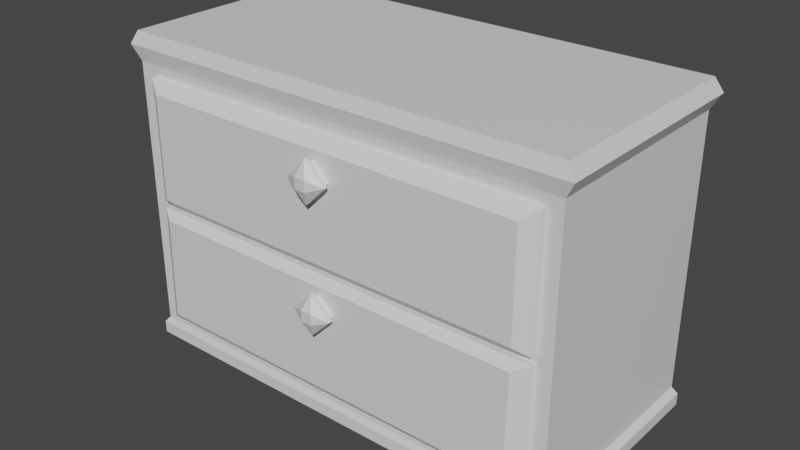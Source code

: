 # Source: Dresser.blend  (saved by Blender 2.80.75; exported with 4.5.12 LTS)
import bpy
from mathutils import Matrix  # noqa: F401  (used for matrix-valued properties, if any)

bpy.ops.wm.read_factory_settings(use_empty=True)
scene = bpy.context.scene
scene.name = 'Scene'

# ---- collections
col_collection = bpy.data.collections.new('Collection'); scene.collection.children.link(col_collection)

# ---- materials (node trees are filled in below, after node groups)
mat_material = bpy.data.materials.new('Material')
mat_material.alpha_threshold = 0.0
mat_material.use_transparent_shadow = False
mat_material.line_color = (0.0, 0.0, 0.0, 1.0)

# ---- material node trees
mat_material.use_nodes = True; mat_material.node_tree.nodes.clear()
_N = mat_material.node_tree.nodes; _L = mat_material.node_tree.links
n0 = _N.new('ShaderNodeOutputMaterial'); n0.name = 'Material Output'; n0.location = (300, 300)
n1 = _N.new('ShaderNodeBsdfPrincipled'); n1.name = 'Principled BSDF'; n1.location = (10, 300)
n1.distribution = 'GGX'
n1.subsurface_method = 'BURLEY'
n1.inputs[2].default_value = 0.4
n1.inputs[3].default_value = 1.45
n1.inputs[27].default_value = (0.0, 0.0, 0.0, 1.0)
n1.inputs[28].default_value = 1.0
_L.new(n1.outputs[0], n0.inputs[0])
n0.is_active_output = True

# ---- world
world_world = bpy.data.worlds.new('World'); scene.world = world_world
world_world.use_nodes = True; world_world.node_tree.nodes.clear()
_N = world_world.node_tree.nodes; _L = world_world.node_tree.links
n0 = _N.new('ShaderNodeOutputWorld'); n0.name = 'World Output'; n0.location = (300, 300)
n1 = _N.new('ShaderNodeBackground'); n1.name = 'Background'; n1.location = (10, 300)
n1.inputs[0].default_value = (0.05088, 0.05088, 0.05088, 1.0)
_L.new(n1.outputs[0], n0.inputs[0])
n0.is_active_output = True
world_world.color = (0.05088, 0.05088, 0.05088)
world_world.use_sun_shadow = False
world_world.sun_shadow_jitter_overblur = 0.0

# ---- meshes
me_circle_001 = bpy.data.meshes.new('Circle.001')
me_circle_001.from_pydata([(1.692, 1.722, 1.347), (1.629, 1.692, -0.7337), (1.692, 0.1019, 1.347), (1.629, 0.132, -0.7337), (-1.692, 1.722, 1.347), (-1.629, 1.692, -0.7337), (-1.692, 0.1019, 1.347), (-1.629, 0.132, -0.7337), (1.629, 1.692, 1.235), (-1.629, 0.132, 1.235), (1.629, 0.132, 1.235), (-1.629, 1.692, 1.235), (1.637, 1.696, 1.443), (1.637, 0.1281, 1.443), (-1.637, 1.696, 1.443), (-1.637, 0.1281, 1.443), (1.669, 1.711, -0.7816), (1.669, 0.113, -0.7816), (-1.669, 1.711, -0.7816), (-1.669, 0.113, -0.7816), (1.669, 1.711, -0.8694), (1.669, 0.113, -0.8694), (-1.669, 1.711, -0.8694), (-1.669, 0.113, -0.8694), (1.523, 0.1357, 1.159), (1.509, 0.1357, -0.6615), (-1.511, 0.1357, -0.6615), (-1.497, 0.1357, 1.159), (1.629, 1.692, 0.2505), (1.629, 0.132, 0.2505), (-1.629, 1.692, 0.2505), (-1.629, 0.132, 0.2505), (1.523, 0.09812, 1.159), (1.509, 0.09812, -0.6615), (-1.511, 0.09812, -0.6615), (-1.497, 0.09812, 1.159), (-1.396, 0.03412, 0.3253), (-1.396, 0.03412, 1.081), (1.422, 0.03412, 1.081), (1.422, 0.03412, 0.3253), (1.422, 0.03412, 0.1694), (1.408, 0.03412, -0.5837), (-1.41, 0.03412, -0.5837), (-1.396, 0.03412, 0.1694), (1.523, 0.1357, 0.2755), (1.523, 0.1357, 0.2189), (1.551, 0.1347, 0.2481), (-1.497, 0.1357, 0.2189), (-1.497, 0.1357, 0.2755), (-1.525, 0.1349, 0.2479), (1.515, 0.09297, 0.2723), (1.514, 0.09295, 0.2223), (-1.489, 0.09297, 0.222), (-1.488, 0.09297, 0.2723)], [], [(6, 14, 4), (2, 9, 10), (6, 11, 9), (5, 19, 7), (8, 2, 10), (4, 8, 11), (11, 28, 30), (8, 29, 28), (9, 30, 31), (7, 25, 26), (14, 13, 12), (0, 13, 2), (4, 12, 0), (2, 15, 6), (17, 20, 16), (3, 16, 1), (1, 18, 5), (7, 17, 3), (20, 23, 22), (16, 22, 18), (19, 21, 17), (18, 23, 19), (10, 27, 24), (48, 35, 27), (51, 41, 33), (47, 34, 52), (44, 32, 50), (31, 5, 7), (28, 3, 1), (30, 1, 5), (25, 34, 26), (44, 29, 24), (24, 35, 32), (29, 45, 25), (31, 48, 27), (47, 31, 26), (53, 37, 35), (53, 39, 36), (35, 38, 32), (51, 43, 40), (52, 42, 43), (33, 42, 34), (50, 38, 39), (44, 45, 46), (47, 48, 49), (45, 52, 51), (44, 53, 48), (48, 45, 44), (45, 33, 25), (39, 37, 36), (43, 41, 40), (6, 15, 14), (2, 6, 9), (6, 4, 11), (5, 18, 19), (8, 0, 2), (4, 0, 8), (11, 8, 28), (8, 10, 29), (9, 11, 30), (7, 3, 25), (14, 15, 13), (0, 12, 13), (4, 14, 12), (2, 13, 15), (17, 21, 20), (3, 17, 16), (1, 16, 18), (7, 19, 17), (20, 21, 23), (16, 20, 22), (19, 23, 21), (18, 22, 23), (10, 9, 27), (48, 53, 35), (51, 40, 41), (47, 26, 34), (44, 24, 32), (31, 30, 5), (28, 29, 3), (30, 28, 1), (25, 33, 34), (46, 29, 44), (29, 10, 24), (24, 27, 35), (25, 3, 29), (29, 46, 45), (27, 9, 31), (31, 49, 48), (49, 31, 47), (31, 7, 26), (53, 36, 37), (53, 50, 39), (35, 37, 38), (51, 52, 43), (52, 34, 42), (33, 41, 42), (50, 32, 38), (45, 47, 52), (44, 50, 53), (48, 47, 45), (45, 51, 33), (39, 38, 37), (43, 42, 41)])
_uv = me_circle_001.uv_layers.new(name='UVMap')
_uv.uv.foreach_set('vector', [0.625, 0.5, 0.625, 0.75, 0.625, 0.75, 0.625, 0.25, 0.6115, 0.5, 0.6115, 0.25, 0.625, 0.5, 0.6115, 0.75, 0.6115, 0.5, 0.375, 0.75, 0.375, 0.5, 0.375, 0.5, 0.3615, 0.5, 0.375, 0.75, 0.3615, 0.75, 0.875, 0.5, 0.8615, 0.75, 0.8615, 0.5, 0.8615, 0.5, 0.7433, 0.75, 0.7433, 0.5, 0.3615, 0.5, 0.2433, 0.75, 0.2433, 0.5, 0.6115, 0.5, 0.4933, 0.75, 0.4933, 0.5, 0.375, 0.5, 0.375, 0.25, 0.375, 0.5, 0.625, 0.0, 0.375, 0.25, 0.375, 0.0, 0.375, 0.5, 0.375, 0.75, 0.375, 0.75, 0.875, 0.5, 0.875, 0.75, 0.875, 0.75, 0.625, 0.25, 0.625, 0.5, 0.625, 0.5, 0.125, 0.75, 0.125, 0.5, 0.125, 0.5, 0.125, 0.75, 0.125, 0.5, 0.125, 0.5, 0.625, 0.75, 0.625, 0.5, 0.625, 0.5, 0.375, 0.5, 0.375, 0.25, 0.375, 0.25, 0.625, 0.75, 0.375, 1.0, 0.375, 0.75, 0.625, 0.75, 0.625, 0.5, 0.625, 0.5, 0.375, 0.5, 0.375, 0.25, 0.375, 0.25, 0.375, 0.75, 0.375, 0.5, 0.375, 0.5, 0.6115, 0.25, 0.6115, 0.5, 0.6115, 0.25, 0.4969, 0.5, 0.6115, 0.5, 0.6115, 0.5, 0.2408, 0.75, 0.125, 0.75, 0.125, 0.75, 0.4896, 0.5, 0.375, 0.5, 0.49, 0.5, 0.2469, 0.75, 0.3615, 0.75, 0.2465, 0.75, 0.4933, 0.5, 0.375, 0.75, 0.375, 0.5, 0.2433, 0.5, 0.125, 0.75, 0.125, 0.5, 0.7433, 0.5, 0.625, 0.75, 0.625, 0.5, 0.375, 0.25, 0.375, 0.5, 0.375, 0.5, 0.2469, 0.75, 0.2433, 0.75, 0.3615, 0.75, 0.6115, 0.25, 0.6115, 0.5, 0.6115, 0.25, 0.2433, 0.75, 0.2396, 0.75, 0.125, 0.75, 0.4933, 0.5, 0.4969, 0.5, 0.6115, 0.5, 0.4896, 0.5, 0.4933, 0.5, 0.375, 0.5, 0.4958, 0.5, 0.6115, 0.5, 0.6115, 0.5, 0.4933, 0.5012, 0.4933, 0.25, 0.4933, 0.5, 0.6115, 0.5, 0.6115, 0.25, 0.6115, 0.25, 0.4933, 0.2488, 0.4933, 0.5, 0.4933, 0.25, 0.4908, 0.5, 0.375, 0.5, 0.4933, 0.5, 0.375, 0.25, 0.375, 0.5, 0.375, 0.5, 0.2458, 0.75, 0.3615, 0.75, 0.2433, 0.75, 0.2469, 0.75, 0.2396, 0.75, 0.2433, 0.75, 0.4896, 0.5, 0.4969, 0.5, 0.4933, 0.5, 0.2396, 0.75, 0.4933, 0.5013, 0.24, 0.75, 0.2469, 0.75, 0.4965, 0.5, 0.4969, 0.5, 0.4969, 0.5, 0.2396, 0.75, 0.2469, 0.75, 0.2396, 0.75, 0.125, 0.75, 0.125, 0.75, 0.4933, 0.25, 0.6115, 0.5, 0.4933, 0.5, 0.4933, 0.5, 0.375, 0.25, 0.4933, 0.25, 0.625, 0.5, 0.625, 0.5, 0.625, 0.75, 0.625, 0.25, 0.625, 0.5, 0.6115, 0.5, 0.625, 0.5, 0.625, 0.75, 0.6115, 0.75, 0.375, 0.75, 0.375, 0.75, 0.375, 0.5, 0.3615, 0.5, 0.375, 0.5, 0.375, 0.75, 0.875, 0.5, 0.875, 0.75, 0.8615, 0.75, 0.8615, 0.5, 0.8615, 0.75, 0.7433, 0.75, 0.3615, 0.5, 0.3615, 0.75, 0.2433, 0.75, 0.6115, 0.5, 0.6115, 0.75, 0.4933, 0.75, 0.375, 0.5, 0.375, 0.25, 0.375, 0.25, 0.625, 0.0, 0.625, 0.25, 0.375, 0.25, 0.375, 0.5, 0.375, 0.5, 0.375, 0.75, 0.875, 0.5, 0.875, 0.5, 0.875, 0.75, 0.625, 0.25, 0.625, 0.25, 0.625, 0.5, 0.125, 0.75, 0.125, 0.75, 0.125, 0.5, 0.125, 0.75, 0.125, 0.75, 0.125, 0.5, 0.625, 0.75, 0.625, 0.75, 0.625, 0.5, 0.375, 0.5, 0.375, 0.5, 0.375, 0.25, 0.625, 0.75, 0.625, 1.0, 0.375, 1.0, 0.625, 0.75, 0.625, 0.75, 0.625, 0.5, 0.375, 0.5, 0.375, 0.5, 0.375, 0.25, 0.375, 0.75, 0.375, 0.75, 0.375, 0.5, 0.6115, 0.25, 0.6115, 0.5, 0.6115, 0.5, 0.4969, 0.5, 0.4965, 0.5, 0.6115, 0.5, 0.2408, 0.75, 0.2433, 0.75, 0.125, 0.75, 0.4896, 0.5, 0.375, 0.5, 0.375, 0.5, 0.2469, 0.75, 0.3615, 0.75, 0.3615, 0.75, 0.4933, 0.5, 0.4933, 0.75, 0.375, 0.75, 0.2433, 0.5, 0.2433, 0.75, 0.125, 0.75, 0.7433, 0.5, 0.7433, 0.75, 0.625, 0.75, 0.375, 0.25, 0.375, 0.25, 0.375, 0.5, 0.2433, 0.75, 0.2433, 0.75, 0.2469, 0.75, 0.2433, 0.75, 0.3615, 0.75, 0.3615, 0.75, 0.6115, 0.25, 0.6115, 0.5, 0.6115, 0.5, 0.125, 0.75, 0.125, 0.75, 0.2433, 0.75, 0.2433, 0.75, 0.2433, 0.75, 0.2396, 0.75, 0.6115, 0.5, 0.6115, 0.5, 0.4933, 0.5, 0.4933, 0.5, 0.4933, 0.5, 0.4969, 0.5, 0.4933, 0.5, 0.4933, 0.5, 0.4896, 0.5, 0.4933, 0.5, 0.375, 0.5, 0.375, 0.5, 0.4958, 0.5, 0.4933, 0.5, 0.6115, 0.5, 0.4933, 0.5012, 0.4933, 0.2488, 0.4933, 0.25, 0.6115, 0.5, 0.6115, 0.5, 0.6115, 0.25, 0.4933, 0.2488, 0.4933, 0.5013, 0.4933, 0.5, 0.4908, 0.5, 0.375, 0.5, 0.375, 0.5, 0.375, 0.25, 0.375, 0.25, 0.375, 0.5, 0.2458, 0.75, 0.3615, 0.75, 0.3615, 0.75, 0.2396, 0.75, 0.4896, 0.5, 0.4933, 0.5013, 0.2469, 0.75, 0.4933, 0.2488, 0.4965, 0.5, 0.4969, 0.5, 0.4896, 0.5, 0.2396, 0.75, 0.2396, 0.75, 0.24, 0.75, 0.125, 0.75, 0.4933, 0.25, 0.3615, 0.75, 0.6115, 0.5, 0.4933, 0.5, 0.375, 0.5, 0.375, 0.25])
me_circle_001.materials.append(mat_material)
me_circle_001.use_remesh_preserve_volume = False
me_circle_001.use_remesh_preserve_attributes = False
me_circle_001.use_mirror_vertex_groups = False
me_circle_001.update()
me_cube_001 = bpy.data.meshes.new('Cube.001')
me_cube_001.from_pydata([(3.693, -1.94, 0.03944), (3.693, -1.94, 1.632), (3.693, 1.448, 0.03944), (3.693, 1.448, 1.632), (0.0, 1.448, 0.03944), (0.0, 1.448, 1.632), (0.0, -1.94, 0.03944), (0.0, -1.94, 1.632), (0.0, 1.251, 1.632), (3.567, 1.251, 1.632), (3.567, -1.743, 1.632), (0.0, -1.743, 1.632), (0.0, 1.251, 0.2104), (3.567, 1.251, 0.2104), (3.567, -1.743, 0.2104), (0.0, -1.743, 0.2104)], [], [(4, 5, 3, 2), (2, 3, 1, 0), (4, 2, 0, 6), (3, 5, 8, 9), (0, 1, 7, 6), (10, 9, 13, 14), (7, 1, 10, 11), (1, 3, 9, 10), (13, 12, 15, 14), (11, 10, 14, 15), (9, 8, 12, 13)])
_uv = me_cube_001.uv_layers.new(name='UVMap')
_uv.uv.foreach_set('vector', [0.375, 0.375, 0.625, 0.375, 0.625, 0.5, 0.375, 0.5, 0.375, 0.5, 0.625, 0.5, 0.625, 0.75, 0.375, 0.75, 0.25, 0.5, 0.375, 0.5, 0.375, 0.75, 0.25, 0.75, 0.625, 0.5, 0.625, 0.375, 0.625, 0.375, 0.625, 0.5, 0.375, 0.75, 0.625, 0.75, 0.625, 0.875, 0.375, 0.875, 0.625, 0.75, 0.625, 0.5, 0.625, 0.5, 0.625, 0.75, 0.625, 0.875, 0.625, 0.75, 0.625, 0.75, 0.625, 0.875, 0.625, 0.75, 0.625, 0.5, 0.625, 0.5, 0.625, 0.75, 0.625, 0.5, 0.75, 0.5, 0.75, 0.75, 0.625, 0.75, 0.625, 0.875, 0.625, 0.75, 0.625, 0.75, 0.625, 0.875, 0.625, 0.5, 0.625, 0.375, 0.625, 0.375, 0.625, 0.5])
me_cube_001.use_remesh_preserve_volume = False
me_cube_001.use_remesh_preserve_attributes = False
me_cube_001.use_mirror_vertex_groups = False
me_cube_001.update()
me_cube_002 = bpy.data.meshes.new('Cube.002')
me_cube_002.from_pydata([(3.693, -1.94, 0.03944), (3.693, -1.94, 1.632), (3.693, 1.448, 0.03944), (3.693, 1.448, 1.632), (0.0, 1.448, 0.03944), (0.0, 1.448, 1.632), (0.0, -1.94, 0.03944), (0.0, -1.94, 1.632), (0.0, 1.251, 1.632), (3.567, 1.251, 1.632), (3.567, -1.743, 1.632), (0.0, -1.743, 1.632), (0.0, 1.251, 0.2104), (3.567, 1.251, 0.2104), (3.567, -1.743, 0.2104), (0.0, -1.743, 0.2104)], [], [(4, 5, 3, 2), (2, 3, 1, 0), (4, 2, 0, 6), (3, 5, 8, 9), (0, 1, 7, 6), (10, 9, 13, 14), (7, 1, 10, 11), (1, 3, 9, 10), (13, 12, 15, 14), (11, 10, 14, 15), (9, 8, 12, 13)])
_uv = me_cube_002.uv_layers.new(name='UVMap')
_uv.uv.foreach_set('vector', [0.375, 0.375, 0.625, 0.375, 0.625, 0.5, 0.375, 0.5, 0.375, 0.5, 0.625, 0.5, 0.625, 0.75, 0.375, 0.75, 0.25, 0.5, 0.375, 0.5, 0.375, 0.75, 0.25, 0.75, 0.625, 0.5, 0.625, 0.375, 0.625, 0.375, 0.625, 0.5, 0.375, 0.75, 0.625, 0.75, 0.625, 0.875, 0.375, 0.875, 0.625, 0.75, 0.625, 0.5, 0.625, 0.5, 0.625, 0.75, 0.625, 0.875, 0.625, 0.75, 0.625, 0.75, 0.625, 0.875, 0.625, 0.75, 0.625, 0.5, 0.625, 0.5, 0.625, 0.75, 0.625, 0.5, 0.75, 0.5, 0.75, 0.75, 0.625, 0.75, 0.625, 0.875, 0.625, 0.75, 0.625, 0.75, 0.625, 0.875, 0.625, 0.5, 0.625, 0.375, 0.625, 0.375, 0.625, 0.5])
me_cube_002.use_remesh_preserve_volume = False
me_cube_002.use_remesh_preserve_attributes = False
me_cube_002.use_mirror_vertex_groups = False
me_cube_002.update()
me_circle_000 = bpy.data.meshes.new('Circle.000')
me_circle_000.from_pydata([(-0.1477, -0.03199, -2.98e-08), (-2.98e-08, -0.03199, -0.1477), (0.0, -0.03199, 0.1477), (0.1477, -0.03199, -2.98e-08), (-0.1477, -0.002861, -2.98e-08), (-2.98e-08, -0.002861, -0.1477), (0.0, -0.002861, 0.1477), (0.1477, -0.002861, -2.98e-08), (-0.1167, 0.01841, -2.98e-08), (0.0, 0.01841, -0.1167), (0.0, 0.01841, 0.1167), (0.1167, 0.01841, -2.98e-08), (-0.1167, 0.07823, -2.98e-08), (0.0, 0.07823, -0.1167), (0.0, 0.07823, 0.1167), (0.1167, 0.07823, -2.98e-08), (0.04011, -0.07823, 0.04011), (-0.04011, -0.07823, 0.04011), (-0.04011, -0.07823, -0.04011), (0.04011, -0.07823, -0.04011)], [], [(3, 19, 18, 1), (7, 11, 10, 6), (1, 5, 7, 3), (2, 6, 4, 0), (3, 7, 6, 2), (0, 4, 5, 1), (8, 12, 13, 9), (4, 8, 9, 5), (5, 9, 11, 7), (6, 10, 8, 4), (12, 14, 15, 13), (9, 13, 15, 11), (10, 14, 12, 8), (11, 15, 14, 10), (17, 18, 19, 16), (0, 17, 16, 2), (2, 16, 19, 3), (1, 18, 17, 0)])
_uv = me_circle_000.uv_layers.new(name='UVMap')
_uv.uv.foreach_set('vector', [1.0, 1.0, 1.0, 1.0, 1.0, 0.0, 1.0, 0.0, 1.0, 1.0, 1.0, 1.0, 0.0, 1.0, 0.0, 1.0, 1.0, 0.0, 1.0, 0.0, 1.0, 1.0, 1.0, 1.0, 0.0, 1.0, 0.0, 1.0, 0.0, 0.0, 0.0, 0.0, 1.0, 1.0, 1.0, 1.0, 0.0, 1.0, 0.0, 1.0, 0.0, 0.0, 0.0, 0.0, 1.0, 0.0, 1.0, 0.0, 0.0, 0.0, 0.0, 0.0, 1.0, 0.0, 1.0, 0.0, 0.0, 0.0, 0.0, 0.0, 1.0, 0.0, 1.0, 0.0, 1.0, 0.0, 1.0, 0.0, 1.0, 1.0, 1.0, 1.0, 0.0, 1.0, 0.0, 1.0, 0.0, 0.0, 0.0, 0.0, 0.0, 0.0, 0.0, 1.0, 1.0, 1.0, 1.0, 0.0, 1.0, 0.0, 1.0, 0.0, 1.0, 1.0, 1.0, 1.0, 0.0, 1.0, 0.0, 1.0, 0.0, 0.0, 0.0, 0.0, 1.0, 1.0, 1.0, 1.0, 0.0, 1.0, 0.0, 1.0, 0.0, 0.0, 1.0, 0.0, 1.0, 1.0, 0.0, 1.0, 0.0, 0.0, 0.0, 0.0, 0.0, 1.0, 0.0, 1.0, 0.0, 1.0, 0.0, 1.0, 1.0, 1.0, 1.0, 1.0, 1.0, 0.0, 1.0, 0.0, 0.0, 0.0, 0.0, 0.0])
me_circle_000.materials.append(mat_material)
me_circle_000.use_remesh_preserve_volume = False
me_circle_000.use_remesh_preserve_attributes = False
me_circle_000.use_mirror_vertex_groups = False
me_circle_000.update()
me_circle_002 = bpy.data.meshes.new('Circle.002')
me_circle_002.from_pydata([(-0.1477, -0.03722, 0.9003), (-7.838e-08, -0.03722, 0.7527), (-5.545e-08, -0.03722, 1.048), (0.1477, -0.03722, 0.9003), (-0.1477, -0.008095, 0.9003), (-7.686e-08, -0.008095, 0.7527), (-5.393e-08, -0.008095, 1.048), (0.1477, -0.008095, 0.9003), (-0.1167, 0.01317, 0.9003), (-7.442e-08, 0.01317, 0.7836), (-5.629e-08, 0.01317, 1.017), (0.1167, 0.01317, 0.9003), (-0.1167, 0.073, 0.9003), (-7.29e-08, 0.073, 0.7836), (-5.477e-08, 0.073, 1.017), (0.1167, 0.073, 0.9003), (0.04011, -0.08347, 0.9404), (-0.04011, -0.08347, 0.9404), (-0.04011, -0.08347, 0.8602), (0.04011, -0.08347, 0.8602)], [], [(3, 19, 18, 1), (7, 11, 10, 6), (1, 5, 7, 3), (2, 6, 4, 0), (3, 7, 6, 2), (0, 4, 5, 1), (8, 12, 13, 9), (4, 8, 9, 5), (5, 9, 11, 7), (6, 10, 8, 4), (12, 14, 15, 13), (9, 13, 15, 11), (10, 14, 12, 8), (11, 15, 14, 10), (17, 18, 19, 16), (0, 17, 16, 2), (2, 16, 19, 3), (1, 18, 17, 0)])
_uv = me_circle_002.uv_layers.new(name='UVMap')
_uv.uv.foreach_set('vector', [1.0, 1.0, 1.0, 1.0, 1.0, 0.0, 1.0, 0.0, 1.0, 1.0, 1.0, 1.0, 0.0, 1.0, 0.0, 1.0, 1.0, 0.0, 1.0, 0.0, 1.0, 1.0, 1.0, 1.0, 0.0, 1.0, 0.0, 1.0, 0.0, 0.0, 0.0, 0.0, 1.0, 1.0, 1.0, 1.0, 0.0, 1.0, 0.0, 1.0, 0.0, 0.0, 0.0, 0.0, 1.0, 0.0, 1.0, 0.0, 0.0, 0.0, 0.0, 0.0, 1.0, 0.0, 1.0, 0.0, 0.0, 0.0, 0.0, 0.0, 1.0, 0.0, 1.0, 0.0, 1.0, 0.0, 1.0, 0.0, 1.0, 1.0, 1.0, 1.0, 0.0, 1.0, 0.0, 1.0, 0.0, 0.0, 0.0, 0.0, 0.0, 0.0, 0.0, 1.0, 1.0, 1.0, 1.0, 0.0, 1.0, 0.0, 1.0, 0.0, 1.0, 1.0, 1.0, 1.0, 0.0, 1.0, 0.0, 1.0, 0.0, 0.0, 0.0, 0.0, 1.0, 1.0, 1.0, 1.0, 0.0, 1.0, 0.0, 1.0, 0.0, 0.0, 1.0, 0.0, 1.0, 1.0, 0.0, 1.0, 0.0, 0.0, 0.0, 0.0, 0.0, 1.0, 0.0, 1.0, 0.0, 1.0, 0.0, 1.0, 1.0, 1.0, 1.0, 1.0, 1.0, 0.0, 1.0, 0.0, 0.0, 0.0, 0.0, 0.0])
me_circle_002.materials.append(mat_material)
me_circle_002.use_remesh_preserve_volume = False
me_circle_002.use_remesh_preserve_attributes = False
me_circle_002.use_mirror_vertex_groups = False
me_circle_002.update()

# ---- objects
ob_circle_001 = bpy.data.objects.new('Circle.001', me_circle_001)
ob_cube = bpy.data.objects.new('Cube', me_cube_001)
ob_cube_001 = bpy.data.objects.new('Cube.001', me_cube_002)
ob_circle_000 = bpy.data.objects.new('Circle.000', me_circle_000)
ob_circle_002 = bpy.data.objects.new('Circle.002', me_circle_002)

# ---- transforms, parenting, visibility, modifiers, constraints
ob_circle_001.location = (-0.04656, -2.248, -0.747)
ob_circle_001.scale = (2.456, 2.456, 2.456)
ob_circle_001.lineart.crease_threshold = 0.0
_m = ob_circle_001.modifiers.new('Solidify', 'SOLIDIFY')
_m.thickness = 0.1
_m.nonmanifold_thickness_mode = 'FIXED'
_m.nonmanifold_merge_threshold = 0.0003
ob_cube.location = (0.0, 0.0, 0.0)
ob_cube.lineart.crease_threshold = 0.0
_m = ob_cube.modifiers.new('Mirror', 'MIRROR')
_m.use_clip = True
ob_cube_001.location = (0.0, 0.0, -2.271)
ob_cube_001.lineart.crease_threshold = 0.0
_m = ob_cube_001.modifiers.new('Mirror', 'MIRROR')
_m.use_clip = True
ob_circle_000.location = (-0.04656, -2.248, -0.747)
ob_circle_000.scale = (2.456, 2.456, 2.456)
ob_circle_000.lineart.crease_threshold = 0.0
ob_circle_002.location = (-0.04656, -2.248, -0.747)
ob_circle_002.scale = (2.456, 2.456, 2.456)
ob_circle_002.lineart.crease_threshold = 0.0

# ---- collection membership
col_collection.objects.link(ob_circle_001)
col_collection.objects.link(ob_cube)
col_collection.objects.link(ob_cube_001)
col_collection.objects.link(ob_circle_000)
col_collection.objects.link(ob_circle_002)

# ---- scene / render settings (as saved in the file)
scene.frame_start = 1; scene.frame_end = 250; scene.frame_set(1)
scene.render.engine = 'BLENDER_EEVEE_NEXT'
scene.cycles.use_denoising = False
scene.cycles.samples = 128
scene.cycles.sampling_pattern = 'TABULATED_SOBOL'
scene.cycles.use_adaptive_sampling = False
scene.cycles.use_light_tree = False
scene.view_settings.view_transform = 'Filmic'
bpy.context.view_layer.update()

# ---- added for rendering (the .blend has no active camera and no usable light): camera, sun
cam_auto = bpy.data.cameras.new('AutoCamera')
cam_auto.lens = 50.0
cam_auto.sensor_width = 36.0
cam_auto.clip_end = 1000.0
ob_auto_camera = bpy.data.objects.new('AutoCamera', cam_auto)
scene.collection.objects.link(ob_auto_camera)
ob_auto_camera.location = (10.1307, -12.448, 8.09875)
ob_auto_camera.rotation_euler = (1.09748, -7.21219e-08, 0.694738)
scene.camera = ob_auto_camera
light_auto_sun = bpy.data.lights.new('AutoSun', 'SUN')
light_auto_sun.energy = 3.0
light_auto_sun.angle = 0.0523599
ob_auto_sun = bpy.data.objects.new('AutoSun', light_auto_sun)
scene.collection.objects.link(ob_auto_sun)
ob_auto_sun.rotation_euler = (0.872665, 0.174533, 0.523599)
bpy.context.view_layer.update()
